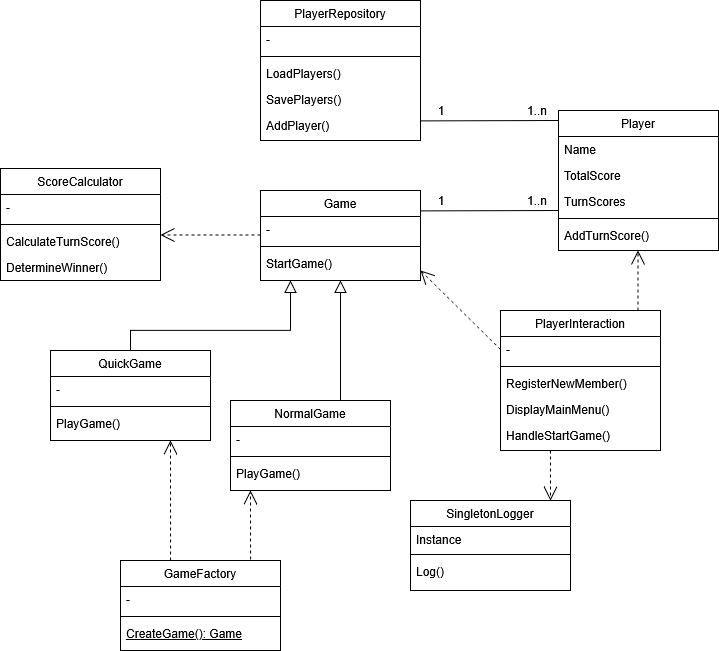

The diagram above was exported from draw.io. Its source (the exported page's mxGraphModel, read from the mxfile embedded in the PNG):
<mxGraphModel dx="1861" dy="1583" grid="1" gridSize="10" guides="1" tooltips="1" connect="1" arrows="1" fold="1" page="1" pageScale="1" pageWidth="827" pageHeight="1169" math="0" shadow="0">
  <root>
    <mxCell id="WIyWlLk6GJQsqaUBKTNV-0" />
    <mxCell id="WIyWlLk6GJQsqaUBKTNV-1" parent="WIyWlLk6GJQsqaUBKTNV-0" />
    <mxCell id="zkfFHV4jXpPFQw0GAbJ--0" value="Game" style="swimlane;fontStyle=0;align=center;verticalAlign=top;childLayout=stackLayout;horizontal=1;startSize=26;horizontalStack=0;resizeParent=1;resizeLast=0;collapsible=1;marginBottom=0;rounded=0;shadow=0;strokeWidth=1;" parent="WIyWlLk6GJQsqaUBKTNV-1" vertex="1">
      <mxGeometry x="210" y="120" width="160" height="90" as="geometry">
        <mxRectangle x="230" y="140" width="160" height="26" as="alternateBounds" />
      </mxGeometry>
    </mxCell>
    <mxCell id="zkfFHV4jXpPFQw0GAbJ--1" value="-" style="text;align=left;verticalAlign=top;spacingLeft=4;spacingRight=4;overflow=hidden;rotatable=0;points=[[0,0.5],[1,0.5]];portConstraint=eastwest;" parent="zkfFHV4jXpPFQw0GAbJ--0" vertex="1">
      <mxGeometry y="26" width="160" height="26" as="geometry" />
    </mxCell>
    <mxCell id="zkfFHV4jXpPFQw0GAbJ--4" value="" style="line;html=1;strokeWidth=1;align=left;verticalAlign=middle;spacingTop=-1;spacingLeft=3;spacingRight=3;rotatable=0;labelPosition=right;points=[];portConstraint=eastwest;" parent="zkfFHV4jXpPFQw0GAbJ--0" vertex="1">
      <mxGeometry y="52" width="160" height="8" as="geometry" />
    </mxCell>
    <mxCell id="zkfFHV4jXpPFQw0GAbJ--5" value="StartGame()" style="text;align=left;verticalAlign=top;spacingLeft=4;spacingRight=4;overflow=hidden;rotatable=0;points=[[0,0.5],[1,0.5]];portConstraint=eastwest;" parent="zkfFHV4jXpPFQw0GAbJ--0" vertex="1">
      <mxGeometry y="60" width="160" height="26" as="geometry" />
    </mxCell>
    <mxCell id="zkfFHV4jXpPFQw0GAbJ--6" value="QuickGame" style="swimlane;fontStyle=0;align=center;verticalAlign=top;childLayout=stackLayout;horizontal=1;startSize=26;horizontalStack=0;resizeParent=1;resizeLast=0;collapsible=1;marginBottom=0;rounded=0;shadow=0;strokeWidth=1;" parent="WIyWlLk6GJQsqaUBKTNV-1" vertex="1">
      <mxGeometry y="280" width="160" height="90" as="geometry">
        <mxRectangle x="130" y="380" width="160" height="26" as="alternateBounds" />
      </mxGeometry>
    </mxCell>
    <mxCell id="zkfFHV4jXpPFQw0GAbJ--7" value="-" style="text;align=left;verticalAlign=top;spacingLeft=4;spacingRight=4;overflow=hidden;rotatable=0;points=[[0,0.5],[1,0.5]];portConstraint=eastwest;" parent="zkfFHV4jXpPFQw0GAbJ--6" vertex="1">
      <mxGeometry y="26" width="160" height="26" as="geometry" />
    </mxCell>
    <mxCell id="zkfFHV4jXpPFQw0GAbJ--9" value="" style="line;html=1;strokeWidth=1;align=left;verticalAlign=middle;spacingTop=-1;spacingLeft=3;spacingRight=3;rotatable=0;labelPosition=right;points=[];portConstraint=eastwest;" parent="zkfFHV4jXpPFQw0GAbJ--6" vertex="1">
      <mxGeometry y="52" width="160" height="8" as="geometry" />
    </mxCell>
    <mxCell id="zkfFHV4jXpPFQw0GAbJ--11" value="PlayGame()" style="text;align=left;verticalAlign=top;spacingLeft=4;spacingRight=4;overflow=hidden;rotatable=0;points=[[0,0.5],[1,0.5]];portConstraint=eastwest;" parent="zkfFHV4jXpPFQw0GAbJ--6" vertex="1">
      <mxGeometry y="60" width="160" height="26" as="geometry" />
    </mxCell>
    <mxCell id="zkfFHV4jXpPFQw0GAbJ--12" value="" style="endArrow=block;endSize=10;endFill=0;shadow=0;strokeWidth=1;rounded=0;curved=0;edgeStyle=elbowEdgeStyle;elbow=vertical;" parent="WIyWlLk6GJQsqaUBKTNV-1" source="zkfFHV4jXpPFQw0GAbJ--6" target="zkfFHV4jXpPFQw0GAbJ--0" edge="1">
      <mxGeometry width="160" relative="1" as="geometry">
        <mxPoint x="200" y="203" as="sourcePoint" />
        <mxPoint x="200" y="203" as="targetPoint" />
        <Array as="points">
          <mxPoint x="240" y="260" />
        </Array>
      </mxGeometry>
    </mxCell>
    <mxCell id="zkfFHV4jXpPFQw0GAbJ--16" value="" style="endArrow=block;endSize=10;endFill=0;shadow=0;strokeWidth=1;rounded=0;curved=0;edgeStyle=elbowEdgeStyle;elbow=vertical;entryX=0.5;entryY=1;entryDx=0;entryDy=0;" parent="WIyWlLk6GJQsqaUBKTNV-1" target="zkfFHV4jXpPFQw0GAbJ--0" edge="1">
      <mxGeometry width="160" relative="1" as="geometry">
        <mxPoint x="290" y="330" as="sourcePoint" />
        <mxPoint x="310" y="271" as="targetPoint" />
        <Array as="points">
          <mxPoint x="310" y="290" />
        </Array>
      </mxGeometry>
    </mxCell>
    <mxCell id="zkfFHV4jXpPFQw0GAbJ--17" value="Player" style="swimlane;fontStyle=0;align=center;verticalAlign=top;childLayout=stackLayout;horizontal=1;startSize=26;horizontalStack=0;resizeParent=1;resizeLast=0;collapsible=1;marginBottom=0;rounded=0;shadow=0;strokeWidth=1;" parent="WIyWlLk6GJQsqaUBKTNV-1" vertex="1">
      <mxGeometry x="508" y="40" width="160" height="140" as="geometry">
        <mxRectangle x="550" y="140" width="160" height="26" as="alternateBounds" />
      </mxGeometry>
    </mxCell>
    <mxCell id="zkfFHV4jXpPFQw0GAbJ--18" value="Name" style="text;align=left;verticalAlign=top;spacingLeft=4;spacingRight=4;overflow=hidden;rotatable=0;points=[[0,0.5],[1,0.5]];portConstraint=eastwest;" parent="zkfFHV4jXpPFQw0GAbJ--17" vertex="1">
      <mxGeometry y="26" width="160" height="26" as="geometry" />
    </mxCell>
    <mxCell id="zkfFHV4jXpPFQw0GAbJ--19" value="TotalScore" style="text;align=left;verticalAlign=top;spacingLeft=4;spacingRight=4;overflow=hidden;rotatable=0;points=[[0,0.5],[1,0.5]];portConstraint=eastwest;rounded=0;shadow=0;html=0;" parent="zkfFHV4jXpPFQw0GAbJ--17" vertex="1">
      <mxGeometry y="52" width="160" height="26" as="geometry" />
    </mxCell>
    <mxCell id="zkfFHV4jXpPFQw0GAbJ--20" value="TurnScores" style="text;align=left;verticalAlign=top;spacingLeft=4;spacingRight=4;overflow=hidden;rotatable=0;points=[[0,0.5],[1,0.5]];portConstraint=eastwest;rounded=0;shadow=0;html=0;" parent="zkfFHV4jXpPFQw0GAbJ--17" vertex="1">
      <mxGeometry y="78" width="160" height="26" as="geometry" />
    </mxCell>
    <mxCell id="zkfFHV4jXpPFQw0GAbJ--23" value="" style="line;html=1;strokeWidth=1;align=left;verticalAlign=middle;spacingTop=-1;spacingLeft=3;spacingRight=3;rotatable=0;labelPosition=right;points=[];portConstraint=eastwest;" parent="zkfFHV4jXpPFQw0GAbJ--17" vertex="1">
      <mxGeometry y="104" width="160" height="8" as="geometry" />
    </mxCell>
    <mxCell id="zkfFHV4jXpPFQw0GAbJ--24" value="AddTurnScore()" style="text;align=left;verticalAlign=top;spacingLeft=4;spacingRight=4;overflow=hidden;rotatable=0;points=[[0,0.5],[1,0.5]];portConstraint=eastwest;" parent="zkfFHV4jXpPFQw0GAbJ--17" vertex="1">
      <mxGeometry y="112" width="160" height="26" as="geometry" />
    </mxCell>
    <mxCell id="0bLhLK3Ue00TSDsAXD4f-0" value="PlayerInteraction" style="swimlane;fontStyle=0;align=center;verticalAlign=top;childLayout=stackLayout;horizontal=1;startSize=26;horizontalStack=0;resizeParent=1;resizeLast=0;collapsible=1;marginBottom=0;rounded=0;shadow=0;strokeWidth=1;" vertex="1" parent="WIyWlLk6GJQsqaUBKTNV-1">
      <mxGeometry x="450" y="240" width="160" height="140" as="geometry">
        <mxRectangle x="130" y="380" width="160" height="26" as="alternateBounds" />
      </mxGeometry>
    </mxCell>
    <mxCell id="0bLhLK3Ue00TSDsAXD4f-1" value="-" style="text;align=left;verticalAlign=top;spacingLeft=4;spacingRight=4;overflow=hidden;rotatable=0;points=[[0,0.5],[1,0.5]];portConstraint=eastwest;" vertex="1" parent="0bLhLK3Ue00TSDsAXD4f-0">
      <mxGeometry y="26" width="160" height="26" as="geometry" />
    </mxCell>
    <mxCell id="0bLhLK3Ue00TSDsAXD4f-3" value="" style="line;html=1;strokeWidth=1;align=left;verticalAlign=middle;spacingTop=-1;spacingLeft=3;spacingRight=3;rotatable=0;labelPosition=right;points=[];portConstraint=eastwest;" vertex="1" parent="0bLhLK3Ue00TSDsAXD4f-0">
      <mxGeometry y="52" width="160" height="8" as="geometry" />
    </mxCell>
    <mxCell id="0bLhLK3Ue00TSDsAXD4f-4" value="RegisterNewMember()" style="text;align=left;verticalAlign=top;spacingLeft=4;spacingRight=4;overflow=hidden;rotatable=0;points=[[0,0.5],[1,0.5]];portConstraint=eastwest;fontStyle=0" vertex="1" parent="0bLhLK3Ue00TSDsAXD4f-0">
      <mxGeometry y="60" width="160" height="26" as="geometry" />
    </mxCell>
    <mxCell id="0bLhLK3Ue00TSDsAXD4f-5" value="DisplayMainMenu()" style="text;align=left;verticalAlign=top;spacingLeft=4;spacingRight=4;overflow=hidden;rotatable=0;points=[[0,0.5],[1,0.5]];portConstraint=eastwest;" vertex="1" parent="0bLhLK3Ue00TSDsAXD4f-0">
      <mxGeometry y="86" width="160" height="26" as="geometry" />
    </mxCell>
    <mxCell id="0bLhLK3Ue00TSDsAXD4f-40" value="HandleStartGame()" style="text;align=left;verticalAlign=top;spacingLeft=4;spacingRight=4;overflow=hidden;rotatable=0;points=[[0,0.5],[1,0.5]];portConstraint=eastwest;" vertex="1" parent="0bLhLK3Ue00TSDsAXD4f-0">
      <mxGeometry y="112" width="160" height="26" as="geometry" />
    </mxCell>
    <mxCell id="0bLhLK3Ue00TSDsAXD4f-6" value="ScoreCalculator" style="swimlane;fontStyle=0;align=center;verticalAlign=top;childLayout=stackLayout;horizontal=1;startSize=26;horizontalStack=0;resizeParent=1;resizeLast=0;collapsible=1;marginBottom=0;rounded=0;shadow=0;strokeWidth=1;" vertex="1" parent="WIyWlLk6GJQsqaUBKTNV-1">
      <mxGeometry x="-50" y="98" width="160" height="112" as="geometry">
        <mxRectangle x="550" y="140" width="160" height="26" as="alternateBounds" />
      </mxGeometry>
    </mxCell>
    <mxCell id="0bLhLK3Ue00TSDsAXD4f-7" value="-" style="text;align=left;verticalAlign=top;spacingLeft=4;spacingRight=4;overflow=hidden;rotatable=0;points=[[0,0.5],[1,0.5]];portConstraint=eastwest;" vertex="1" parent="0bLhLK3Ue00TSDsAXD4f-6">
      <mxGeometry y="26" width="160" height="26" as="geometry" />
    </mxCell>
    <mxCell id="0bLhLK3Ue00TSDsAXD4f-12" value="" style="line;html=1;strokeWidth=1;align=left;verticalAlign=middle;spacingTop=-1;spacingLeft=3;spacingRight=3;rotatable=0;labelPosition=right;points=[];portConstraint=eastwest;" vertex="1" parent="0bLhLK3Ue00TSDsAXD4f-6">
      <mxGeometry y="52" width="160" height="8" as="geometry" />
    </mxCell>
    <mxCell id="0bLhLK3Ue00TSDsAXD4f-13" value="CalculateTurnScore()" style="text;align=left;verticalAlign=top;spacingLeft=4;spacingRight=4;overflow=hidden;rotatable=0;points=[[0,0.5],[1,0.5]];portConstraint=eastwest;" vertex="1" parent="0bLhLK3Ue00TSDsAXD4f-6">
      <mxGeometry y="60" width="160" height="26" as="geometry" />
    </mxCell>
    <mxCell id="0bLhLK3Ue00TSDsAXD4f-41" value="DetermineWinner()" style="text;align=left;verticalAlign=top;spacingLeft=4;spacingRight=4;overflow=hidden;rotatable=0;points=[[0,0.5],[1,0.5]];portConstraint=eastwest;" vertex="1" parent="0bLhLK3Ue00TSDsAXD4f-6">
      <mxGeometry y="86" width="160" height="26" as="geometry" />
    </mxCell>
    <mxCell id="0bLhLK3Ue00TSDsAXD4f-15" value="SingletonLogger" style="swimlane;fontStyle=0;align=center;verticalAlign=top;childLayout=stackLayout;horizontal=1;startSize=26;horizontalStack=0;resizeParent=1;resizeLast=0;collapsible=1;marginBottom=0;rounded=0;shadow=0;strokeWidth=1;" vertex="1" parent="WIyWlLk6GJQsqaUBKTNV-1">
      <mxGeometry x="360" y="430" width="160" height="90" as="geometry">
        <mxRectangle x="340" y="380" width="170" height="26" as="alternateBounds" />
      </mxGeometry>
    </mxCell>
    <mxCell id="0bLhLK3Ue00TSDsAXD4f-16" value="Instance" style="text;align=left;verticalAlign=top;spacingLeft=4;spacingRight=4;overflow=hidden;rotatable=0;points=[[0,0.5],[1,0.5]];portConstraint=eastwest;" vertex="1" parent="0bLhLK3Ue00TSDsAXD4f-15">
      <mxGeometry y="26" width="160" height="24" as="geometry" />
    </mxCell>
    <mxCell id="0bLhLK3Ue00TSDsAXD4f-17" value="" style="line;html=1;strokeWidth=1;align=left;verticalAlign=middle;spacingTop=-1;spacingLeft=3;spacingRight=3;rotatable=0;labelPosition=right;points=[];portConstraint=eastwest;" vertex="1" parent="0bLhLK3Ue00TSDsAXD4f-15">
      <mxGeometry y="50" width="160" height="8" as="geometry" />
    </mxCell>
    <mxCell id="0bLhLK3Ue00TSDsAXD4f-29" value="Log()" style="text;align=left;verticalAlign=top;spacingLeft=4;spacingRight=4;overflow=hidden;rotatable=0;points=[[0,0.5],[1,0.5]];portConstraint=eastwest;" vertex="1" parent="0bLhLK3Ue00TSDsAXD4f-15">
      <mxGeometry y="58" width="160" height="30" as="geometry" />
    </mxCell>
    <mxCell id="0bLhLK3Ue00TSDsAXD4f-22" value="GameFactory" style="swimlane;fontStyle=0;align=center;verticalAlign=top;childLayout=stackLayout;horizontal=1;startSize=26;horizontalStack=0;resizeParent=1;resizeLast=0;collapsible=1;marginBottom=0;rounded=0;shadow=0;strokeWidth=1;" vertex="1" parent="WIyWlLk6GJQsqaUBKTNV-1">
      <mxGeometry x="70" y="490" width="160" height="90" as="geometry">
        <mxRectangle x="130" y="380" width="160" height="26" as="alternateBounds" />
      </mxGeometry>
    </mxCell>
    <mxCell id="0bLhLK3Ue00TSDsAXD4f-23" value="-" style="text;align=left;verticalAlign=top;spacingLeft=4;spacingRight=4;overflow=hidden;rotatable=0;points=[[0,0.5],[1,0.5]];portConstraint=eastwest;" vertex="1" parent="0bLhLK3Ue00TSDsAXD4f-22">
      <mxGeometry y="26" width="160" height="26" as="geometry" />
    </mxCell>
    <mxCell id="0bLhLK3Ue00TSDsAXD4f-25" value="" style="line;html=1;strokeWidth=1;align=left;verticalAlign=middle;spacingTop=-1;spacingLeft=3;spacingRight=3;rotatable=0;labelPosition=right;points=[];portConstraint=eastwest;" vertex="1" parent="0bLhLK3Ue00TSDsAXD4f-22">
      <mxGeometry y="52" width="160" height="8" as="geometry" />
    </mxCell>
    <mxCell id="0bLhLK3Ue00TSDsAXD4f-26" value="CreateGame(): Game" style="text;align=left;verticalAlign=top;spacingLeft=4;spacingRight=4;overflow=hidden;rotatable=0;points=[[0,0.5],[1,0.5]];portConstraint=eastwest;fontStyle=4" vertex="1" parent="0bLhLK3Ue00TSDsAXD4f-22">
      <mxGeometry y="60" width="160" height="26" as="geometry" />
    </mxCell>
    <mxCell id="0bLhLK3Ue00TSDsAXD4f-36" value="NormalGame" style="swimlane;fontStyle=0;align=center;verticalAlign=top;childLayout=stackLayout;horizontal=1;startSize=26;horizontalStack=0;resizeParent=1;resizeLast=0;collapsible=1;marginBottom=0;rounded=0;shadow=0;strokeWidth=1;" vertex="1" parent="WIyWlLk6GJQsqaUBKTNV-1">
      <mxGeometry x="180" y="330" width="160" height="90" as="geometry">
        <mxRectangle x="550" y="140" width="160" height="26" as="alternateBounds" />
      </mxGeometry>
    </mxCell>
    <mxCell id="0bLhLK3Ue00TSDsAXD4f-37" value="-" style="text;align=left;verticalAlign=top;spacingLeft=4;spacingRight=4;overflow=hidden;rotatable=0;points=[[0,0.5],[1,0.5]];portConstraint=eastwest;" vertex="1" parent="0bLhLK3Ue00TSDsAXD4f-36">
      <mxGeometry y="26" width="160" height="26" as="geometry" />
    </mxCell>
    <mxCell id="0bLhLK3Ue00TSDsAXD4f-38" value="" style="line;html=1;strokeWidth=1;align=left;verticalAlign=middle;spacingTop=-1;spacingLeft=3;spacingRight=3;rotatable=0;labelPosition=right;points=[];portConstraint=eastwest;" vertex="1" parent="0bLhLK3Ue00TSDsAXD4f-36">
      <mxGeometry y="52" width="160" height="8" as="geometry" />
    </mxCell>
    <mxCell id="0bLhLK3Ue00TSDsAXD4f-39" value="PlayGame()" style="text;align=left;verticalAlign=top;spacingLeft=4;spacingRight=4;overflow=hidden;rotatable=0;points=[[0,0.5],[1,0.5]];portConstraint=eastwest;" vertex="1" parent="0bLhLK3Ue00TSDsAXD4f-36">
      <mxGeometry y="60" width="160" height="26" as="geometry" />
    </mxCell>
    <mxCell id="0bLhLK3Ue00TSDsAXD4f-42" value="PlayerRepository" style="swimlane;fontStyle=0;align=center;verticalAlign=top;childLayout=stackLayout;horizontal=1;startSize=26;horizontalStack=0;resizeParent=1;resizeLast=0;collapsible=1;marginBottom=0;rounded=0;shadow=0;strokeWidth=1;" vertex="1" parent="WIyWlLk6GJQsqaUBKTNV-1">
      <mxGeometry x="210" y="-70" width="160" height="140" as="geometry">
        <mxRectangle x="550" y="140" width="160" height="26" as="alternateBounds" />
      </mxGeometry>
    </mxCell>
    <mxCell id="0bLhLK3Ue00TSDsAXD4f-45" value="-" style="text;align=left;verticalAlign=top;spacingLeft=4;spacingRight=4;overflow=hidden;rotatable=0;points=[[0,0.5],[1,0.5]];portConstraint=eastwest;rounded=0;shadow=0;html=0;" vertex="1" parent="0bLhLK3Ue00TSDsAXD4f-42">
      <mxGeometry y="26" width="160" height="26" as="geometry" />
    </mxCell>
    <mxCell id="0bLhLK3Ue00TSDsAXD4f-46" value="" style="line;html=1;strokeWidth=1;align=left;verticalAlign=middle;spacingTop=-1;spacingLeft=3;spacingRight=3;rotatable=0;labelPosition=right;points=[];portConstraint=eastwest;" vertex="1" parent="0bLhLK3Ue00TSDsAXD4f-42">
      <mxGeometry y="52" width="160" height="8" as="geometry" />
    </mxCell>
    <mxCell id="0bLhLK3Ue00TSDsAXD4f-47" value="LoadPlayers()" style="text;align=left;verticalAlign=top;spacingLeft=4;spacingRight=4;overflow=hidden;rotatable=0;points=[[0,0.5],[1,0.5]];portConstraint=eastwest;" vertex="1" parent="0bLhLK3Ue00TSDsAXD4f-42">
      <mxGeometry y="60" width="160" height="26" as="geometry" />
    </mxCell>
    <mxCell id="0bLhLK3Ue00TSDsAXD4f-48" value="SavePlayers()" style="text;align=left;verticalAlign=top;spacingLeft=4;spacingRight=4;overflow=hidden;rotatable=0;points=[[0,0.5],[1,0.5]];portConstraint=eastwest;" vertex="1" parent="0bLhLK3Ue00TSDsAXD4f-42">
      <mxGeometry y="86" width="160" height="26" as="geometry" />
    </mxCell>
    <mxCell id="0bLhLK3Ue00TSDsAXD4f-49" value="AddPlayer()" style="text;align=left;verticalAlign=top;spacingLeft=4;spacingRight=4;overflow=hidden;rotatable=0;points=[[0,0.5],[1,0.5]];portConstraint=eastwest;" vertex="1" parent="0bLhLK3Ue00TSDsAXD4f-42">
      <mxGeometry y="112" width="160" height="26" as="geometry" />
    </mxCell>
    <mxCell id="0bLhLK3Ue00TSDsAXD4f-53" value="" style="endArrow=none;html=1;rounded=0;entryX=0;entryY=0.09;entryDx=0;entryDy=0;entryPerimeter=0;" edge="1" parent="WIyWlLk6GJQsqaUBKTNV-1">
      <mxGeometry width="50" height="50" relative="1" as="geometry">
        <mxPoint x="370" y="140.4" as="sourcePoint" />
        <mxPoint x="508" y="139.99999999999991" as="targetPoint" />
      </mxGeometry>
    </mxCell>
    <mxCell id="0bLhLK3Ue00TSDsAXD4f-56" value="" style="endArrow=open;endSize=12;dashed=1;html=1;rounded=0;" edge="1" parent="WIyWlLk6GJQsqaUBKTNV-1">
      <mxGeometry x="-0.0022" y="-15" width="160" relative="1" as="geometry">
        <mxPoint x="210" y="164.5" as="sourcePoint" />
        <mxPoint x="110" y="164.5" as="targetPoint" />
        <mxPoint as="offset" />
      </mxGeometry>
    </mxCell>
    <mxCell id="0bLhLK3Ue00TSDsAXD4f-57" value="" style="endArrow=open;endSize=12;dashed=1;html=1;rounded=0;exitX=0;exitY=0.5;exitDx=0;exitDy=0;" edge="1" parent="WIyWlLk6GJQsqaUBKTNV-1" source="0bLhLK3Ue00TSDsAXD4f-1">
      <mxGeometry x="-0.0022" y="-15" width="160" relative="1" as="geometry">
        <mxPoint x="470" y="200" as="sourcePoint" />
        <mxPoint x="370" y="200" as="targetPoint" />
        <mxPoint as="offset" />
      </mxGeometry>
    </mxCell>
    <mxCell id="0bLhLK3Ue00TSDsAXD4f-58" value="" style="endArrow=open;endSize=12;dashed=1;html=1;rounded=0;" edge="1" parent="WIyWlLk6GJQsqaUBKTNV-1">
      <mxGeometry x="-0.0022" y="-15" width="160" relative="1" as="geometry">
        <mxPoint x="587.5" y="240" as="sourcePoint" />
        <mxPoint x="587.5" y="180" as="targetPoint" />
        <mxPoint as="offset" />
      </mxGeometry>
    </mxCell>
    <mxCell id="0bLhLK3Ue00TSDsAXD4f-59" value="" style="endArrow=open;endSize=12;dashed=1;html=1;rounded=0;" edge="1" parent="WIyWlLk6GJQsqaUBKTNV-1">
      <mxGeometry x="-0.0022" y="-15" width="160" relative="1" as="geometry">
        <mxPoint x="500" y="380" as="sourcePoint" />
        <mxPoint x="500" y="430" as="targetPoint" />
        <mxPoint as="offset" />
      </mxGeometry>
    </mxCell>
    <mxCell id="0bLhLK3Ue00TSDsAXD4f-60" value="" style="endArrow=open;endSize=12;dashed=1;html=1;rounded=0;exitX=0.813;exitY=-0.011;exitDx=0;exitDy=0;exitPerimeter=0;" edge="1" parent="WIyWlLk6GJQsqaUBKTNV-1" source="0bLhLK3Ue00TSDsAXD4f-22">
      <mxGeometry x="-0.0022" y="-15" width="160" relative="1" as="geometry">
        <mxPoint x="200" y="460" as="sourcePoint" />
        <mxPoint x="200" y="420" as="targetPoint" />
        <mxPoint as="offset" />
        <Array as="points" />
      </mxGeometry>
    </mxCell>
    <mxCell id="0bLhLK3Ue00TSDsAXD4f-61" value="" style="endArrow=open;endSize=12;dashed=1;html=1;rounded=0;exitX=0.313;exitY=0;exitDx=0;exitDy=0;exitPerimeter=0;" edge="1" parent="WIyWlLk6GJQsqaUBKTNV-1" source="0bLhLK3Ue00TSDsAXD4f-22">
      <mxGeometry x="-0.0022" y="-15" width="160" relative="1" as="geometry">
        <mxPoint x="40" y="459" as="sourcePoint" />
        <mxPoint x="120" y="370" as="targetPoint" />
        <mxPoint as="offset" />
        <Array as="points" />
      </mxGeometry>
    </mxCell>
    <mxCell id="0bLhLK3Ue00TSDsAXD4f-62" value="" style="endArrow=none;html=1;rounded=0;entryX=0;entryY=0.09;entryDx=0;entryDy=0;entryPerimeter=0;" edge="1" parent="WIyWlLk6GJQsqaUBKTNV-1">
      <mxGeometry width="50" height="50" relative="1" as="geometry">
        <mxPoint x="370" y="50.400000000000006" as="sourcePoint" />
        <mxPoint x="508" y="49.999999999999915" as="targetPoint" />
      </mxGeometry>
    </mxCell>
    <mxCell id="0bLhLK3Ue00TSDsAXD4f-63" value="1..n" style="text;html=1;align=center;verticalAlign=middle;whiteSpace=wrap;rounded=0;" vertex="1" parent="WIyWlLk6GJQsqaUBKTNV-1">
      <mxGeometry x="466" y="30" width="42" height="20" as="geometry" />
    </mxCell>
    <mxCell id="0bLhLK3Ue00TSDsAXD4f-65" value="1..n" style="text;html=1;align=center;verticalAlign=middle;whiteSpace=wrap;rounded=0;" vertex="1" parent="WIyWlLk6GJQsqaUBKTNV-1">
      <mxGeometry x="466" y="120" width="42" height="20" as="geometry" />
    </mxCell>
    <mxCell id="0bLhLK3Ue00TSDsAXD4f-66" value="1" style="text;html=1;align=center;verticalAlign=middle;whiteSpace=wrap;rounded=0;" vertex="1" parent="WIyWlLk6GJQsqaUBKTNV-1">
      <mxGeometry x="370" y="120" width="42" height="20" as="geometry" />
    </mxCell>
    <mxCell id="0bLhLK3Ue00TSDsAXD4f-67" value="1" style="text;html=1;align=center;verticalAlign=middle;whiteSpace=wrap;rounded=0;" vertex="1" parent="WIyWlLk6GJQsqaUBKTNV-1">
      <mxGeometry x="370" y="30" width="42" height="20" as="geometry" />
    </mxCell>
  </root>
</mxGraphModel>